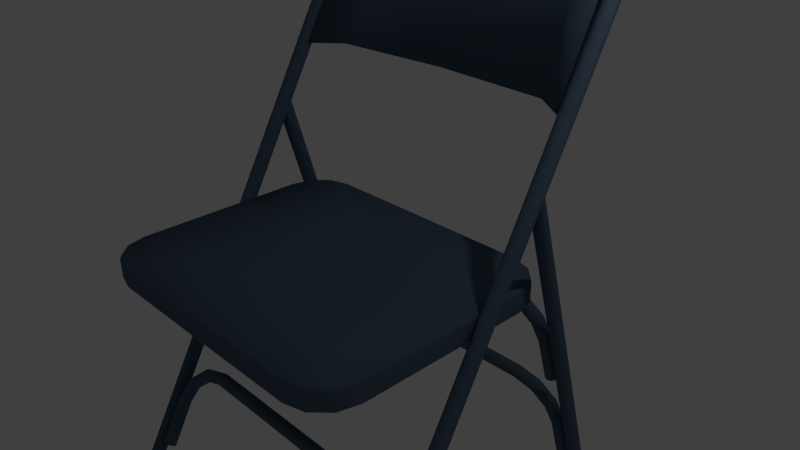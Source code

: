 # Source: Foldable_Chair.blend  (saved by Blender 2.72.0; exported with 4.5.12 LTS)
import bpy
from mathutils import Matrix  # noqa: F401  (used for matrix-valued properties, if any)

bpy.ops.wm.read_factory_settings(use_empty=True)
scene = bpy.context.scene
scene.name = 'Scene'

# ---- collections
col_collection_1 = bpy.data.collections.new('Collection 1'); scene.collection.children.link(col_collection_1)

# ---- materials (node trees are filled in below, after node groups)
mat_chair_mat = bpy.data.materials.new('chair_mat')
mat_chair_mat.alpha_threshold = 0.0
mat_chair_mat.use_transparent_shadow = False
mat_chair_mat.diffuse_color = (0.0815, 0.1274, 0.1845, 1.0)
mat_chair_mat.roughness = 0.5

# ---- material node trees

# ---- world
world_world = bpy.data.worlds.new('World'); scene.world = world_world
world_world.color = (0.05088, 0.05088, 0.05088)
world_world.use_sun_shadow = False
world_world.sun_shadow_jitter_overblur = 0.0
world_world.cycles.sampling_method = 'MANUAL'
world_world.cycles.sample_map_resolution = 256

# ---- cameras
cam_camera = bpy.data.cameras.new('Camera')
cam_camera.clip_end = 100.0
cam_camera.lens = 35.0
cam_camera.sensor_width = 32.0
cam_camera.sensor_height = 18.0
cam_camera.ortho_scale = 7.314
cam_camera.dof.focus_distance = 0.0
cam_camera.dof.aperture_fstop = 128.0

# ---- lights
light_lamp = bpy.data.lights.new('Lamp', 'POINT')
light_lamp.transmission_factor = 0.0
light_lamp.cutoff_distance = 30.0
light_lamp.energy = 100.0
light_lamp.shadow_buffer_clip_start = 1.001
light_lamp.shadow_soft_size = 0.1
light_lamp.shadow_maximum_resolution = 0.006
light_lamp.use_absolute_resolution = True
light_lamp.cycles.use_multiple_importance_sampling = False

# ---- meshes
me_cylinder = bpy.data.meshes.new('Cylinder')
me_cylinder.from_pydata([(2.254, -2.39, -3.632), (2.254, 1.787, 3.764), (2.304, -2.402, -3.625), (2.304, 1.772, 3.772), (2.341, -2.434, -3.608), (2.341, 1.737, 3.792), (2.354, -2.477, -3.583), (2.354, 1.691, 3.818), (2.341, -2.521, -3.559), (2.341, 1.65, 3.841), (2.304, -2.553, -3.541), (2.304, 1.621, 3.857), (2.254, -2.564, -3.534), (2.254, 1.612, 3.862), (2.204, -2.553, -3.541), (2.204, 1.627, 3.854), (2.167, -2.521, -3.559), (2.167, 1.66, 3.835), (2.154, -2.477, -3.583), (2.154, 1.704, 3.81), (2.167, -2.434, -3.608), (2.167, 1.747, 3.786), (2.204, -2.402, -3.625), (2.204, 1.778, 3.769), (2.165, 1.97, 4.044), (2.208, 1.967, 4.074), (2.24, 1.941, 4.11), (2.251, 1.898, 4.142), (2.24, 1.854, 4.159), (2.208, 1.816, 4.159), (2.165, 1.796, 4.142), (2.121, 1.798, 4.112), (2.09, 1.822, 4.077), (2.078, 1.863, 4.047), (2.09, 1.909, 4.028), (2.121, 1.949, 4.027), (1.92, 2.113, 4.244), (1.945, 2.12, 4.29), (1.963, 2.102, 4.336), (1.97, 2.063, 4.371), (1.963, 2.015, 4.385), (1.945, 1.969, 4.374), (1.92, 1.938, 4.342), (1.895, 1.931, 4.297), (1.877, 1.948, 4.25), (1.87, 1.987, 4.216), (1.877, 2.036, 4.202), (1.895, 2.082, 4.212), (1.586, 2.183, 4.308), (1.586, 2.196, 4.358), (1.586, 2.182, 4.408), (1.586, 2.145, 4.444), (1.586, 2.094, 4.456), (1.586, 2.045, 4.442), (1.586, 2.009, 4.405), (1.586, 1.996, 4.355), (1.586, 2.01, 4.305), (1.586, 2.047, 4.269), (1.586, 2.097, 4.256), (1.586, 2.147, 4.27), (2.154, 0.7662, 2.217), (2.154, 1.704, 3.81), (2.078, 1.863, 4.047), (1.87, 1.987, 4.216), (1.586, 2.047, 4.269), (1.703, 1.058, 2.235), (1.55, 1.868, 3.713), (2.314, -2.394, -3.649), (2.254, -2.38, -3.657), (2.358, -2.433, -3.627), (2.375, -2.485, -3.598), (2.358, -2.538, -3.568), (2.314, -2.577, -3.547), (2.254, -2.591, -3.539), (2.194, -2.577, -3.547), (2.15, -2.538, -3.568), (2.133, -2.485, -3.598), (2.15, -2.433, -3.627), (2.194, -2.394, -3.649), (2.314, -2.516, -3.867), (2.254, -2.502, -3.875), (2.358, -2.555, -3.845), (2.375, -2.607, -3.816), (2.358, -2.66, -3.786), (2.314, -2.698, -3.765), (2.254, -2.712, -3.757), (2.194, -2.698, -3.765), (2.15, -2.66, -3.786), (2.133, -2.607, -3.816), (2.15, -2.555, -3.845), (2.194, -2.516, -3.867), (2.06, -2.113, -3.109), (2.06, -1.786, -2.515), (2.105, -2.122, -3.103), (2.105, -1.797, -2.509), (2.139, -2.15, -3.088), (2.139, -1.825, -2.493), (2.151, -2.188, -3.066), (2.151, -1.865, -2.471), (2.139, -2.229, -3.044), (2.139, -1.905, -2.449), (2.105, -2.26, -3.026), (2.105, -1.934, -2.433), (2.06, -2.272, -3.02), (2.06, -1.945, -2.427), (2.014, -2.262, -3.025), (2.014, -1.934, -2.433), (1.981, -2.233, -3.041), (1.981, -1.905, -2.449), (1.968, -2.193, -3.064), (1.968, -1.865, -2.471), (1.981, -2.153, -3.086), (1.981, -1.826, -2.493), (2.014, -2.124, -3.102), (2.014, -1.797, -2.509), (1.978, -1.637, -2.249), (2.018, -1.636, -2.223), (2.047, -1.657, -2.193), (2.057, -1.694, -2.165), (2.047, -1.737, -2.148), (2.018, -1.774, -2.146), (1.978, -1.796, -2.16), (1.938, -1.796, -2.186), (1.909, -1.775, -2.217), (1.899, -1.738, -2.245), (1.909, -1.696, -2.262), (1.938, -1.659, -2.263), (1.755, -1.526, -2.055), (1.777, -1.517, -2.015), (1.794, -1.533, -1.973), (1.8, -1.568, -1.941), (1.794, -1.613, -1.928), (1.777, -1.656, -1.937), (1.755, -1.685, -1.966), (1.732, -1.694, -2.007), (1.715, -1.679, -2.048), (1.709, -1.644, -2.08), (1.715, -1.599, -2.093), (1.732, -1.556, -2.084), (1.449, -1.484, -1.985), (1.449, -1.472, -1.939), (1.449, -1.485, -1.894), (1.449, -1.519, -1.861), (1.449, -1.565, -1.849), (1.449, -1.61, -1.862), (1.449, -1.643, -1.896), (1.449, -1.655, -1.942), (1.449, -1.642, -1.987), (1.449, -1.608, -2.02), (1.449, -1.562, -2.032), (1.449, -1.517, -2.019), (2.254, 1.873, -3.481), (2.254, 0.4581, 1.473), (2.304, 1.86, -3.485), (2.304, 0.4418, 1.468), (2.341, 1.825, -3.495), (2.341, 0.4034, 1.457), (2.354, 1.777, -3.509), (2.354, 0.3522, 1.442), (2.341, 1.729, -3.523), (2.341, 0.3074, 1.429), (2.304, 1.694, -3.533), (2.304, 0.2755, 1.42), (2.254, 1.681, -3.537), (2.254, 0.2661, 1.417), (2.204, 1.694, -3.533), (2.204, 0.2818, 1.421), (2.167, 1.729, -3.523), (2.167, 0.3184, 1.432), (2.154, 1.777, -3.509), (2.154, 0.3669, 1.446), (2.167, 1.825, -3.495), (2.167, 0.4144, 1.46), (2.204, 1.86, -3.485), (2.204, 0.4481, 1.47), (2.314, 1.882, -3.496), (2.254, 1.897, -3.492), (2.358, 1.839, -3.508), (2.375, 1.781, -3.525), (2.358, 1.724, -3.542), (2.314, 1.681, -3.554), (2.254, 1.666, -3.559), (2.194, 1.681, -3.554), (2.15, 1.724, -3.542), (2.133, 1.781, -3.525), (2.15, 1.839, -3.508), (2.194, 1.882, -3.496), (2.314, 1.951, -3.736), (2.254, 1.967, -3.731), (2.358, 1.909, -3.748), (2.375, 1.851, -3.765), (2.358, 1.793, -3.782), (2.314, 1.751, -3.794), (2.254, 1.735, -3.799), (2.194, 1.751, -3.794), (2.15, 1.793, -3.782), (2.133, 1.851, -3.765), (2.15, 1.909, -3.748), (2.194, 1.951, -3.736), (2.06, 1.695, -2.917), (2.06, 1.501, -2.267), (2.105, 1.684, -2.92), (2.105, 1.49, -2.271), (2.139, 1.654, -2.928), (2.139, 1.458, -2.28), (2.151, 1.611, -2.941), (2.151, 1.414, -2.293), (2.139, 1.566, -2.954), (2.139, 1.37, -2.305), (2.105, 1.533, -2.964), (2.105, 1.338, -2.315), (2.06, 1.52, -2.967), (2.06, 1.327, -2.318), (2.014, 1.531, -2.964), (2.014, 1.338, -2.315), (1.981, 1.562, -2.955), (1.981, 1.37, -2.305), (1.968, 1.606, -2.942), (1.968, 1.414, -2.293), (1.981, 1.65, -2.93), (1.981, 1.458, -2.28), (2.014, 1.682, -2.92), (2.014, 1.489, -2.271), (1.978, 1.416, -1.974), (2.018, 1.399, -1.956), (2.047, 1.362, -1.949), (2.057, 1.316, -1.956), (2.047, 1.274, -1.975), (2.018, 1.247, -2.0), (1.978, 1.242, -2.025), (1.938, 1.26, -2.044), (1.909, 1.297, -2.05), (1.899, 1.342, -2.043), (1.909, 1.384, -2.025), (1.938, 1.411, -2.0), (1.755, 1.356, -1.759), (1.777, 1.333, -1.725), (1.794, 1.293, -1.706), (1.8, 1.245, -1.709), (1.794, 1.205, -1.732), (1.777, 1.181, -1.769), (1.755, 1.181, -1.81), (1.732, 1.204, -1.845), (1.715, 1.244, -1.863), (1.709, 1.29, -1.861), (1.715, 1.331, -1.838), (1.732, 1.355, -1.801), (1.449, 1.336, -1.68), (1.449, 1.311, -1.64), (1.449, 1.27, -1.617), (1.449, 1.222, -1.618), (1.449, 1.182, -1.642), (1.449, 1.159, -1.684), (1.449, 1.16, -1.731), (1.449, 1.185, -1.771), (1.449, 1.226, -1.794), (1.449, 1.273, -1.793), (1.449, 1.314, -1.769), (1.449, 1.337, -1.727), (2.06, 1.275, -1.41), (2.06, 1.081, -0.7607), (2.105, 1.264, -1.413), (2.105, 1.07, -0.7641), (2.139, 1.234, -1.422), (2.139, 1.038, -0.7734), (2.151, 1.192, -1.434), (2.151, 0.9946, -0.786), (2.139, 1.146, -1.447), (2.139, 0.9507, -0.7988), (2.105, 1.113, -1.457), (2.105, 0.9186, -0.8081), (2.06, 1.1, -1.461), (2.06, 0.9068, -0.8115), (2.014, 1.111, -1.458), (2.014, 0.9186, -0.8081), (1.981, 1.142, -1.448), (1.981, 0.9505, -0.7988), (1.968, 1.186, -1.436), (1.968, 0.9941, -0.7861), (1.981, 1.23, -1.423), (1.981, 1.038, -0.7735), (2.014, 1.262, -1.414), (2.014, 1.07, -0.7642), (1.978, 0.9967, -0.4676), (2.018, 0.9788, -0.449), (2.047, 0.9423, -0.4422), (2.057, 0.8958, -0.4493), (2.047, 0.8539, -0.4679), (2.018, 0.8269, -0.4932), (1.978, 0.8218, -0.5185), (1.938, 0.84, -0.537), (1.909, 0.8769, -0.5437), (1.899, 0.9222, -0.5369), (1.909, 0.964, -0.5183), (1.938, 0.9912, -0.493), (1.755, 0.936, -0.2526), (1.777, 0.9133, -0.218), (1.794, 0.873, -0.1996), (1.8, 0.8256, -0.2023), (1.794, 0.7849, -0.2252), (1.777, 0.7612, -0.2623), (1.755, 0.7608, -0.3036), (1.732, 0.7838, -0.3381), (1.715, 0.8238, -0.3566), (1.709, 0.8707, -0.354), (1.715, 0.9113, -0.3312), (1.732, 0.9352, -0.2941), (1.449, 0.9159, -0.1733), (1.449, 0.8913, -0.1329), (1.449, 0.8498, -0.1101), (1.449, 0.8025, -0.1111), (1.449, 0.7621, -0.1356), (1.449, 0.7394, -0.1771), (1.449, 0.7404, -0.2244), (1.449, 0.7649, -0.2648), (1.449, 0.8063, -0.2876), (1.449, 0.8535, -0.2866), (1.449, 0.894, -0.2621), (1.449, 0.9168, -0.2206), (2.141, -2.055, -0.07306), (2.141, 0.3431, -0.07306), (2.065, 0.6276, -0.07306), (1.857, 0.8361, -0.07306), (1.573, 0.913, -0.07306), (2.132, 0.3327, 0.2128), (2.132, -2.045, 0.2128), (2.065, -2.339, -0.07306), (1.857, -2.548, -0.07306), (1.573, -2.625, -0.07306), (2.057, 0.6148, 0.2128), (1.851, 0.8215, 0.2128), (1.569, 0.8977, 0.2128), (2.057, -2.327, 0.2128), (1.851, -2.533, 0.2128), (1.569, -2.61, 0.2128), (1.198, 0.2337, 0.1057), (1.198, -1.679, 0.1057), (1.573, -2.625, 0.1768), (1.857, -2.548, 0.1768), (2.065, -2.339, 0.1768), (2.141, -2.055, 0.1768), (1.573, 0.913, 0.1768), (1.857, 0.8361, 0.1768), (2.065, 0.6276, 0.1768), (2.141, 0.3431, 0.1768), (2.155, 0.7817, 2.207), (2.155, 1.72, 3.8), (2.079, 1.879, 4.036), (1.871, 2.002, 4.205), (1.587, 2.063, 4.259), (1.704, 1.074, 2.225), (1.551, 1.884, 3.703), (-2.254, -2.39, -3.632), (-2.254, 1.787, 3.764), (-2.304, -2.402, -3.625), (-2.304, 1.772, 3.772), (-2.341, -2.434, -3.608), (-2.341, 1.737, 3.792), (-2.354, -2.477, -3.583), (-2.354, 1.691, 3.818), (-2.341, -2.521, -3.559), (-2.341, 1.65, 3.841), (-2.304, -2.553, -3.541), (-2.304, 1.621, 3.857), (-2.254, -2.564, -3.534), (-2.254, 1.612, 3.862), (-2.204, -2.553, -3.541), (-2.204, 1.627, 3.854), (-2.167, -2.521, -3.559), (-2.167, 1.66, 3.835), (-2.154, -2.477, -3.583), (-2.154, 1.704, 3.81), (-2.167, -2.434, -3.608), (-2.167, 1.747, 3.786), (-2.204, -2.402, -3.625), (-2.204, 1.778, 3.769), (-2.165, 1.97, 4.044), (-2.208, 1.967, 4.074), (-2.24, 1.941, 4.11), (-2.251, 1.898, 4.142), (-2.24, 1.854, 4.159), (-2.208, 1.816, 4.159), (-2.165, 1.796, 4.142), (-2.121, 1.798, 4.112), (-2.09, 1.822, 4.077), (-2.078, 1.863, 4.047), (-2.09, 1.909, 4.028), (-2.121, 1.949, 4.027), (-1.92, 2.113, 4.244), (-1.945, 2.12, 4.29), (-1.963, 2.102, 4.336), (-1.97, 2.063, 4.371), (-1.963, 2.015, 4.385), (-1.945, 1.969, 4.374), (-1.92, 1.938, 4.342), (-1.895, 1.931, 4.297), (-1.877, 1.948, 4.25), (-1.87, 1.987, 4.216), (-1.877, 2.036, 4.202), (-1.895, 2.082, 4.212), (-1.586, 2.183, 4.308), (-1.586, 2.196, 4.358), (-1.586, 2.182, 4.408), (-1.586, 2.145, 4.444), (-1.586, 2.094, 4.456), (-1.586, 2.045, 4.442), (-1.586, 2.009, 4.405), (-1.586, 1.996, 4.355), (-1.586, 2.01, 4.305), (-1.586, 2.047, 4.269), (-1.586, 2.097, 4.256), (-1.586, 2.147, 4.27), (-2.154, 0.7662, 2.217), (-2.154, 1.704, 3.81), (-2.078, 1.863, 4.047), (-1.87, 1.987, 4.216), (-1.586, 2.047, 4.269), (0.0, 2.126, 4.225), (-1.703, 1.058, 2.235), (-1.55, 1.868, 3.713), (-2.314, -2.394, -3.649), (-2.254, -2.38, -3.657), (0.0, 1.152, 2.237), (0.0, 1.944, 3.824), (-2.358, -2.433, -3.627), (-2.375, -2.485, -3.598), (-2.358, -2.538, -3.568), (-2.314, -2.577, -3.547), (-2.254, -2.591, -3.539), (-2.194, -2.577, -3.547), (-2.15, -2.538, -3.568), (-2.133, -2.485, -3.598), (-2.15, -2.433, -3.627), (-2.194, -2.394, -3.649), (-2.314, -2.516, -3.867), (-2.254, -2.502, -3.875), (-2.358, -2.555, -3.845), (-2.375, -2.607, -3.816), (-2.358, -2.66, -3.786), (-2.314, -2.698, -3.765), (-2.254, -2.712, -3.757), (-2.194, -2.698, -3.765), (-2.15, -2.66, -3.786), (-2.133, -2.607, -3.816), (-2.15, -2.555, -3.845), (-2.194, -2.516, -3.867), (-2.06, -2.113, -3.109), (-2.06, -1.786, -2.515), (-2.105, -2.122, -3.103), (-2.105, -1.797, -2.509), (-2.139, -2.15, -3.088), (-2.139, -1.825, -2.493), (-2.151, -2.188, -3.066), (-2.151, -1.865, -2.471), (-2.139, -2.229, -3.044), (-2.139, -1.905, -2.449), (-2.105, -2.26, -3.026), (-2.105, -1.934, -2.433), (-2.06, -2.272, -3.02), (-2.06, -1.945, -2.427), (-2.014, -2.262, -3.025), (-2.014, -1.934, -2.433), (-1.981, -2.233, -3.041), (-1.981, -1.905, -2.449), (-1.968, -2.193, -3.064), (-1.968, -1.865, -2.471), (-1.981, -2.153, -3.086), (-1.981, -1.826, -2.493), (-2.014, -2.124, -3.102), (-2.014, -1.797, -2.509), (-1.978, -1.637, -2.249), (-2.018, -1.636, -2.223), (-2.047, -1.657, -2.193), (-2.057, -1.694, -2.165), (-2.047, -1.737, -2.148), (-2.018, -1.774, -2.146), (-1.978, -1.796, -2.16), (-1.938, -1.796, -2.186), (-1.909, -1.775, -2.217), (-1.899, -1.738, -2.245), (-1.909, -1.696, -2.262), (-1.938, -1.659, -2.263), (-1.755, -1.526, -2.055), (-1.777, -1.517, -2.015), (-1.794, -1.533, -1.973), (-1.8, -1.568, -1.941), (-1.794, -1.613, -1.928), (-1.777, -1.656, -1.937), (-1.755, -1.685, -1.966), (-1.732, -1.694, -2.007), (-1.715, -1.679, -2.048), (-1.709, -1.644, -2.08), (-1.715, -1.599, -2.093), (-1.732, -1.556, -2.084), (-1.449, -1.484, -1.985), (-1.449, -1.472, -1.939), (-1.449, -1.485, -1.894), (-1.449, -1.519, -1.861), (-1.449, -1.565, -1.849), (-1.449, -1.61, -1.862), (-1.449, -1.643, -1.896), (-1.449, -1.655, -1.942), (-1.449, -1.642, -1.987), (-1.449, -1.608, -2.02), (-1.449, -1.562, -2.032), (-1.449, -1.517, -2.019), (-2.254, 1.873, -3.481), (-2.254, 0.4581, 1.473), (-2.304, 1.86, -3.485), (-2.304, 0.4418, 1.468), (-2.341, 1.825, -3.495), (-2.341, 0.4034, 1.457), (-2.354, 1.777, -3.509), (-2.354, 0.3522, 1.442), (-2.341, 1.729, -3.523), (-2.341, 0.3074, 1.429), (-2.304, 1.694, -3.533), (-2.304, 0.2755, 1.42), (-2.254, 1.681, -3.537), (-2.254, 0.2661, 1.417), (-2.204, 1.694, -3.533), (-2.204, 0.2818, 1.421), (-2.167, 1.729, -3.523), (-2.167, 0.3184, 1.432), (-2.154, 1.777, -3.509), (-2.154, 0.3669, 1.446), (-2.167, 1.825, -3.495), (-2.167, 0.4144, 1.46), (-2.204, 1.86, -3.485), (-2.204, 0.4481, 1.47), (-2.314, 1.882, -3.496), (-2.254, 1.897, -3.492), (-2.358, 1.839, -3.508), (-2.375, 1.781, -3.525), (-2.358, 1.724, -3.542), (-2.314, 1.681, -3.554), (-2.254, 1.666, -3.559), (-2.194, 1.681, -3.554), (-2.15, 1.724, -3.542), (-2.133, 1.781, -3.525), (-2.15, 1.839, -3.508), (-2.194, 1.882, -3.496), (-2.314, 1.951, -3.736), (-2.254, 1.967, -3.731), (-2.358, 1.909, -3.748), (-2.375, 1.851, -3.765), (-2.358, 1.793, -3.782), (-2.314, 1.751, -3.794), (-2.254, 1.735, -3.799), (-2.194, 1.751, -3.794), (-2.15, 1.793, -3.782), (-2.133, 1.851, -3.765), (-2.15, 1.909, -3.748), (-2.194, 1.951, -3.736), (-2.06, 1.695, -2.917), (-2.06, 1.501, -2.267), (-2.105, 1.684, -2.92), (-2.105, 1.49, -2.271), (-2.139, 1.654, -2.928), (-2.139, 1.458, -2.28), (-2.151, 1.611, -2.941), (-2.151, 1.414, -2.293), (-2.139, 1.566, -2.954), (-2.139, 1.37, -2.305), (-2.105, 1.533, -2.964), (-2.105, 1.338, -2.315), (-2.06, 1.52, -2.967), (-2.06, 1.327, -2.318), (-2.014, 1.531, -2.964), (-2.014, 1.338, -2.315), (-1.981, 1.562, -2.955), (-1.981, 1.37, -2.305), (-1.968, 1.606, -2.942), (-1.968, 1.414, -2.293), (-1.981, 1.65, -2.93), (-1.981, 1.458, -2.28), (-2.014, 1.682, -2.92), (-2.014, 1.489, -2.271), (-1.978, 1.416, -1.974), (-2.018, 1.399, -1.956), (-2.047, 1.362, -1.949), (-2.057, 1.316, -1.956), (-2.047, 1.274, -1.975), (-2.018, 1.247, -2.0), (-1.978, 1.242, -2.025), (-1.938, 1.26, -2.044), (-1.909, 1.297, -2.05), (-1.899, 1.342, -2.043), (-1.909, 1.384, -2.025), (-1.938, 1.411, -2.0), (-1.755, 1.356, -1.759), (-1.777, 1.333, -1.725), (-1.794, 1.293, -1.706), (-1.8, 1.245, -1.709), (-1.794, 1.205, -1.732), (-1.777, 1.181, -1.769), (-1.755, 1.181, -1.81), (-1.732, 1.204, -1.845), (-1.715, 1.244, -1.863), (-1.709, 1.29, -1.861), (-1.715, 1.331, -1.838), (-1.732, 1.355, -1.801), (-1.449, 1.336, -1.68), (-1.449, 1.311, -1.64), (-1.449, 1.27, -1.617), (-1.449, 1.222, -1.618), (-1.449, 1.182, -1.642), (-1.449, 1.159, -1.684), (-1.449, 1.16, -1.731), (-1.449, 1.185, -1.771), (-1.449, 1.226, -1.794), (-1.449, 1.273, -1.793), (-1.449, 1.314, -1.769), (-1.449, 1.337, -1.727), (-2.06, 1.275, -1.41), (-2.06, 1.081, -0.7607), (-2.105, 1.264, -1.413), (-2.105, 1.07, -0.7641), (-2.139, 1.234, -1.422), (-2.139, 1.038, -0.7734), (-2.151, 1.192, -1.434), (-2.151, 0.9946, -0.786), (-2.139, 1.146, -1.447), (-2.139, 0.9507, -0.7988), (-2.105, 1.113, -1.457), (-2.105, 0.9186, -0.8081), (-2.06, 1.1, -1.461), (-2.06, 0.9068, -0.8115), (-2.014, 1.111, -1.458), (-2.014, 0.9186, -0.8081), (-1.981, 1.142, -1.448), (-1.981, 0.9505, -0.7988), (-1.968, 1.186, -1.436), (-1.968, 0.9941, -0.7861), (-1.981, 1.23, -1.423), (-1.981, 1.038, -0.7735), (-2.014, 1.262, -1.414), (-2.014, 1.07, -0.7642), (-1.978, 0.9967, -0.4676), (-2.018, 0.9788, -0.449), (-2.047, 0.9423, -0.4422), (-2.057, 0.8958, -0.4493), (-2.047, 0.8539, -0.4679), (-2.018, 0.8269, -0.4932), (-1.978, 0.8218, -0.5185), (-1.938, 0.84, -0.537), (-1.909, 0.8769, -0.5437), (-1.899, 0.9222, -0.5369), (-1.909, 0.964, -0.5183), (-1.938, 0.9912, -0.493), (-1.755, 0.936, -0.2526), (-1.777, 0.9133, -0.218), (-1.794, 0.873, -0.1996), (-1.8, 0.8256, -0.2023), (-1.794, 0.7849, -0.2252), (-1.777, 0.7612, -0.2623), (-1.755, 0.7608, -0.3036), (-1.732, 0.7838, -0.3381), (-1.715, 0.8238, -0.3566), (-1.709, 0.8707, -0.354), (-1.715, 0.9113, -0.3312), (-1.732, 0.9352, -0.2941), (-1.449, 0.9159, -0.1733), (-1.449, 0.8913, -0.1329), (-1.449, 0.8498, -0.1101), (-1.449, 0.8025, -0.1111), (-1.449, 0.7621, -0.1356), (-1.449, 0.7394, -0.1771), (-1.449, 0.7404, -0.2244), (-1.449, 0.7649, -0.2648), (-1.449, 0.8063, -0.2876), (-1.449, 0.8535, -0.2866), (-1.449, 0.894, -0.2621), (-1.449, 0.9168, -0.2206), (-2.141, -2.055, -0.07306), (-2.141, 0.3431, -0.07306), (-2.065, 0.6276, -0.07306), (-1.857, 0.8361, -0.07306), (-1.573, 0.913, -0.07306), (0.0, 0.9157, -0.07306), (-2.132, 0.3327, 0.2128), (-2.132, -2.045, 0.2128), (-2.065, -2.339, -0.07306), (-1.857, -2.548, -0.07306), (-1.573, -2.625, -0.07306), (0.0, -2.628, -0.07306), (-2.057, 0.6148, 0.2128), (-1.851, 0.8215, 0.2128), (-1.569, 0.8977, 0.2128), (0.0, 0.9004, 0.2128), (-2.057, -2.327, 0.2128), (-1.851, -2.533, 0.2128), (-1.569, -2.61, 0.2128), (0.0, -2.612, 0.2128), (-1.198, 0.2337, 0.1057), (-1.198, -1.679, 0.1057), (0.0, 0.1273, 0.08621), (0.0, -1.573, 0.08621), (0.0, -2.628, 0.1768), (-1.573, -2.625, 0.1768), (-1.857, -2.548, 0.1768), (-2.065, -2.339, 0.1768), (-2.141, -2.055, 0.1768), (0.0, 0.9157, 0.1768), (-1.573, 0.913, 0.1768), (-1.857, 0.8361, 0.1768), (-2.065, 0.6276, 0.1768), (-2.141, 0.3431, 0.1768), (-2.155, 0.7817, 2.207), (-2.155, 1.72, 3.8), (-2.079, 1.879, 4.036), (-1.871, 2.002, 4.205), (-1.587, 2.063, 4.259), (0.0, 2.142, 4.214), (-1.704, 1.074, 2.225), (-1.551, 1.884, 3.703), (0.0, 1.167, 2.227), (0.0, 1.959, 3.813)], [], [(0, 1, 3, 2), (2, 3, 5, 4), (4, 5, 7, 6), (6, 7, 9, 8), (8, 9, 11, 10), (10, 11, 13, 12), (12, 13, 15, 14), (14, 15, 17, 16), (16, 17, 19, 18), (18, 19, 21, 20), (22, 23, 1, 0), (20, 21, 23, 22), (1, 23, 35, 24), (23, 21, 34, 35), (21, 19, 33, 34), (19, 17, 32, 33), (17, 15, 31, 32), (15, 13, 30, 31), (13, 11, 29, 30), (11, 9, 28, 29), (9, 7, 27, 28), (7, 5, 26, 27), (5, 3, 25, 26), (3, 1, 24, 25), (24, 35, 47, 36), (35, 34, 46, 47), (34, 33, 45, 46), (33, 32, 44, 45), (32, 31, 43, 44), (31, 30, 42, 43), (30, 29, 41, 42), (29, 28, 40, 41), (28, 27, 39, 40), (27, 26, 38, 39), (26, 25, 37, 38), (25, 24, 36, 37), (36, 47, 59, 48), (47, 46, 58, 59), (46, 45, 57, 58), (45, 44, 56, 57), (44, 43, 55, 56), (43, 42, 54, 55), (42, 41, 53, 54), (41, 40, 52, 53), (40, 39, 51, 52), (39, 38, 50, 51), (38, 37, 49, 50), (37, 36, 48, 49), (495, 140, 139, 494), (400, 48, 59, 411), (411, 59, 58, 410), (410, 58, 57, 409), (409, 57, 56, 408), (408, 56, 55, 407), (407, 55, 54, 406), (406, 54, 53, 405), (405, 53, 52, 404), (404, 52, 51, 403), (403, 51, 50, 402), (402, 50, 49, 401), (18, 20, 77, 76), (20, 22, 78, 77), (22, 0, 68, 78), (422, 65, 66, 423), (60, 61, 66, 65), (417, 423, 66, 64), (64, 66, 63), (63, 66, 62), (62, 66, 61), (16, 18, 76, 75), (14, 16, 75, 74), (12, 14, 74, 73), (10, 12, 73, 72), (8, 10, 72, 71), (6, 8, 71, 70), (4, 6, 70, 69), (2, 4, 69, 67), (0, 2, 67, 68), (78, 68, 80, 90), (77, 78, 90, 89), (76, 77, 89, 88), (75, 76, 88, 87), (74, 75, 87, 86), (73, 74, 86, 85), (72, 73, 85, 84), (68, 67, 79, 80), (67, 69, 81, 79), (69, 70, 82, 81), (70, 71, 83, 82), (71, 72, 84, 83), (91, 92, 94, 93), (93, 94, 96, 95), (95, 96, 98, 97), (97, 98, 100, 99), (99, 100, 102, 101), (101, 102, 104, 103), (103, 104, 106, 105), (105, 106, 108, 107), (107, 108, 110, 109), (109, 110, 112, 111), (113, 114, 92, 91), (111, 112, 114, 113), (92, 114, 126, 115), (114, 112, 125, 126), (112, 110, 124, 125), (110, 108, 123, 124), (108, 106, 122, 123), (106, 104, 121, 122), (104, 102, 120, 121), (102, 100, 119, 120), (100, 98, 118, 119), (98, 96, 117, 118), (96, 94, 116, 117), (94, 92, 115, 116), (115, 126, 138, 127), (126, 125, 137, 138), (125, 124, 136, 137), (124, 123, 135, 136), (123, 122, 134, 135), (122, 121, 133, 134), (121, 120, 132, 133), (120, 119, 131, 132), (119, 118, 130, 131), (118, 117, 129, 130), (117, 116, 128, 129), (116, 115, 127, 128), (127, 138, 150, 139), (138, 137, 149, 150), (137, 136, 148, 149), (136, 135, 147, 148), (135, 134, 146, 147), (134, 133, 145, 146), (133, 132, 144, 145), (132, 131, 143, 144), (131, 130, 142, 143), (130, 129, 141, 142), (129, 128, 140, 141), (128, 127, 139, 140), (603, 248, 247, 602), (494, 139, 150, 505), (505, 150, 149, 504), (504, 149, 148, 503), (503, 148, 147, 502), (502, 147, 146, 501), (501, 146, 145, 500), (500, 145, 144, 499), (499, 144, 143, 498), (498, 143, 142, 497), (497, 142, 141, 496), (496, 141, 140, 495), (151, 152, 154, 153), (153, 154, 156, 155), (155, 156, 158, 157), (157, 158, 160, 159), (159, 160, 162, 161), (161, 162, 164, 163), (163, 164, 166, 165), (165, 166, 168, 167), (167, 168, 170, 169), (169, 170, 172, 171), (173, 174, 152, 151), (171, 172, 174, 173), (169, 171, 185, 184), (171, 173, 186, 185), (173, 151, 176, 186), (167, 169, 184, 183), (165, 167, 183, 182), (163, 165, 182, 181), (161, 163, 181, 180), (159, 161, 180, 179), (157, 159, 179, 178), (155, 157, 178, 177), (153, 155, 177, 175), (151, 153, 175, 176), (186, 176, 188, 198), (185, 186, 198, 197), (184, 185, 197, 196), (183, 184, 196, 195), (182, 183, 195, 194), (181, 182, 194, 193), (180, 181, 193, 192), (176, 175, 187, 188), (175, 177, 189, 187), (177, 178, 190, 189), (178, 179, 191, 190), (179, 180, 192, 191), (199, 200, 202, 201), (201, 202, 204, 203), (203, 204, 206, 205), (205, 206, 208, 207), (207, 208, 210, 209), (209, 210, 212, 211), (211, 212, 214, 213), (213, 214, 216, 215), (215, 216, 218, 217), (217, 218, 220, 219), (221, 222, 200, 199), (219, 220, 222, 221), (200, 222, 234, 223), (222, 220, 233, 234), (220, 218, 232, 233), (218, 216, 231, 232), (216, 214, 230, 231), (214, 212, 229, 230), (212, 210, 228, 229), (210, 208, 227, 228), (208, 206, 226, 227), (206, 204, 225, 226), (204, 202, 224, 225), (202, 200, 223, 224), (223, 234, 246, 235), (234, 233, 245, 246), (233, 232, 244, 245), (232, 231, 243, 244), (231, 230, 242, 243), (230, 229, 241, 242), (229, 228, 240, 241), (228, 227, 239, 240), (227, 226, 238, 239), (226, 225, 237, 238), (225, 224, 236, 237), (224, 223, 235, 236), (235, 246, 258, 247), (246, 245, 257, 258), (245, 244, 256, 257), (244, 243, 255, 256), (243, 242, 254, 255), (242, 241, 253, 254), (241, 240, 252, 253), (240, 239, 251, 252), (239, 238, 250, 251), (238, 237, 249, 250), (237, 236, 248, 249), (236, 235, 247, 248), (663, 308, 307, 662), (602, 247, 258, 613), (613, 258, 257, 612), (612, 257, 256, 611), (611, 256, 255, 610), (610, 255, 254, 609), (609, 254, 253, 608), (608, 253, 252, 607), (607, 252, 251, 606), (606, 251, 250, 605), (605, 250, 249, 604), (604, 249, 248, 603), (259, 260, 262, 261), (261, 262, 264, 263), (263, 264, 266, 265), (265, 266, 268, 267), (267, 268, 270, 269), (269, 270, 272, 271), (271, 272, 274, 273), (273, 274, 276, 275), (275, 276, 278, 277), (277, 278, 280, 279), (281, 282, 260, 259), (279, 280, 282, 281), (260, 282, 294, 283), (282, 280, 293, 294), (280, 278, 292, 293), (278, 276, 291, 292), (276, 274, 290, 291), (274, 272, 289, 290), (272, 270, 288, 289), (270, 268, 287, 288), (268, 266, 286, 287), (266, 264, 285, 286), (264, 262, 284, 285), (262, 260, 283, 284), (283, 294, 306, 295), (294, 293, 305, 306), (293, 292, 304, 305), (292, 291, 303, 304), (291, 290, 302, 303), (290, 289, 301, 302), (289, 288, 300, 301), (288, 287, 299, 300), (287, 286, 298, 299), (286, 285, 297, 298), (285, 284, 296, 297), (284, 283, 295, 296), (295, 306, 318, 307), (306, 305, 317, 318), (305, 304, 316, 317), (304, 303, 315, 316), (303, 302, 314, 315), (302, 301, 313, 314), (301, 300, 312, 313), (300, 299, 311, 312), (299, 298, 310, 311), (298, 297, 309, 310), (297, 296, 308, 309), (296, 295, 307, 308), (662, 307, 318, 673), (673, 318, 317, 672), (672, 317, 316, 671), (671, 316, 315, 670), (670, 315, 314, 669), (669, 314, 313, 668), (668, 313, 312, 667), (667, 312, 311, 666), (666, 311, 310, 665), (665, 310, 309, 664), (664, 309, 308, 663), (698, 337, 334, 693), (337, 338, 333, 334), (338, 339, 332, 333), (339, 340, 325, 332), (703, 689, 331, 341), (341, 331, 330, 342), (342, 330, 329, 343), (343, 329, 324, 344), (340, 344, 324, 325), (335, 696, 697, 336), (332, 325, 336), (333, 332, 336), (334, 333, 336), (325, 324, 335, 336), (693, 334, 336, 697), (689, 696, 335, 331), (331, 335, 330), (330, 335, 329), (329, 335, 324), (685, 328, 337, 698), (328, 327, 338, 337), (327, 326, 339, 338), (326, 319, 340, 339), (679, 703, 341, 323), (323, 341, 342, 322), (322, 342, 343, 321), (321, 343, 344, 320), (319, 320, 344, 340), (716, 717, 351, 350), (345, 350, 351, 346), (713, 349, 351, 717), (349, 348, 351), (348, 347, 351), (347, 346, 351), (65, 350, 345, 60), (422, 716, 350, 65), (64, 349, 713, 417), (63, 348, 349, 64), (62, 347, 348, 63), (61, 346, 347, 62), (60, 345, 346, 61), (352, 354, 355, 353), (354, 356, 357, 355), (356, 358, 359, 357), (358, 360, 361, 359), (360, 362, 363, 361), (362, 364, 365, 363), (364, 366, 367, 365), (366, 368, 369, 367), (368, 370, 371, 369), (370, 372, 373, 371), (374, 352, 353, 375), (372, 374, 375, 373), (353, 376, 387, 375), (375, 387, 386, 373), (373, 386, 385, 371), (371, 385, 384, 369), (369, 384, 383, 367), (367, 383, 382, 365), (365, 382, 381, 363), (363, 381, 380, 361), (361, 380, 379, 359), (359, 379, 378, 357), (357, 378, 377, 355), (355, 377, 376, 353), (376, 388, 399, 387), (387, 399, 398, 386), (386, 398, 397, 385), (385, 397, 396, 384), (384, 396, 395, 383), (383, 395, 394, 382), (382, 394, 393, 381), (381, 393, 392, 380), (380, 392, 391, 379), (379, 391, 390, 378), (378, 390, 389, 377), (377, 389, 388, 376), (388, 400, 411, 399), (399, 411, 410, 398), (398, 410, 409, 397), (397, 409, 408, 396), (396, 408, 407, 395), (395, 407, 406, 394), (394, 406, 405, 393), (393, 405, 404, 392), (392, 404, 403, 391), (391, 403, 402, 390), (390, 402, 401, 389), (389, 401, 400, 388), (370, 431, 432, 372), (372, 432, 433, 374), (374, 433, 421, 352), (422, 423, 419, 418), (412, 418, 419, 413), (417, 416, 419, 423), (416, 415, 419), (415, 414, 419), (414, 413, 419), (368, 430, 431, 370), (366, 429, 430, 368), (364, 428, 429, 366), (362, 427, 428, 364), (360, 426, 427, 362), (358, 425, 426, 360), (356, 424, 425, 358), (354, 420, 424, 356), (352, 421, 420, 354), (433, 445, 435, 421), (432, 444, 445, 433), (431, 443, 444, 432), (430, 442, 443, 431), (429, 441, 442, 430), (428, 440, 441, 429), (427, 439, 440, 428), (421, 435, 434, 420), (420, 434, 436, 424), (424, 436, 437, 425), (425, 437, 438, 426), (426, 438, 439, 427), (446, 448, 449, 447), (448, 450, 451, 449), (450, 452, 453, 451), (452, 454, 455, 453), (454, 456, 457, 455), (456, 458, 459, 457), (458, 460, 461, 459), (460, 462, 463, 461), (462, 464, 465, 463), (464, 466, 467, 465), (468, 446, 447, 469), (466, 468, 469, 467), (447, 470, 481, 469), (469, 481, 480, 467), (467, 480, 479, 465), (465, 479, 478, 463), (463, 478, 477, 461), (461, 477, 476, 459), (459, 476, 475, 457), (457, 475, 474, 455), (455, 474, 473, 453), (453, 473, 472, 451), (451, 472, 471, 449), (449, 471, 470, 447), (470, 482, 493, 481), (481, 493, 492, 480), (480, 492, 491, 479), (479, 491, 490, 478), (478, 490, 489, 477), (477, 489, 488, 476), (476, 488, 487, 475), (475, 487, 486, 474), (474, 486, 485, 473), (473, 485, 484, 472), (472, 484, 483, 471), (471, 483, 482, 470), (482, 494, 505, 493), (493, 505, 504, 492), (492, 504, 503, 491), (491, 503, 502, 490), (490, 502, 501, 489), (489, 501, 500, 488), (488, 500, 499, 487), (487, 499, 498, 486), (486, 498, 497, 485), (485, 497, 496, 484), (484, 496, 495, 483), (483, 495, 494, 482), (506, 508, 509, 507), (508, 510, 511, 509), (510, 512, 513, 511), (512, 514, 515, 513), (514, 516, 517, 515), (516, 518, 519, 517), (518, 520, 521, 519), (520, 522, 523, 521), (522, 524, 525, 523), (524, 526, 527, 525), (528, 506, 507, 529), (526, 528, 529, 527), (524, 539, 540, 526), (526, 540, 541, 528), (528, 541, 531, 506), (522, 538, 539, 524), (520, 537, 538, 522), (518, 536, 537, 520), (516, 535, 536, 518), (514, 534, 535, 516), (512, 533, 534, 514), (510, 532, 533, 512), (508, 530, 532, 510), (506, 531, 530, 508), (541, 553, 543, 531), (540, 552, 553, 541), (539, 551, 552, 540), (538, 550, 551, 539), (537, 549, 550, 538), (536, 548, 549, 537), (535, 547, 548, 536), (531, 543, 542, 530), (530, 542, 544, 532), (532, 544, 545, 533), (533, 545, 546, 534), (534, 546, 547, 535), (554, 556, 557, 555), (556, 558, 559, 557), (558, 560, 561, 559), (560, 562, 563, 561), (562, 564, 565, 563), (564, 566, 567, 565), (566, 568, 569, 567), (568, 570, 571, 569), (570, 572, 573, 571), (572, 574, 575, 573), (576, 554, 555, 577), (574, 576, 577, 575), (555, 578, 589, 577), (577, 589, 588, 575), (575, 588, 587, 573), (573, 587, 586, 571), (571, 586, 585, 569), (569, 585, 584, 567), (567, 584, 583, 565), (565, 583, 582, 563), (563, 582, 581, 561), (561, 581, 580, 559), (559, 580, 579, 557), (557, 579, 578, 555), (578, 590, 601, 589), (589, 601, 600, 588), (588, 600, 599, 587), (587, 599, 598, 586), (586, 598, 597, 585), (585, 597, 596, 584), (584, 596, 595, 583), (583, 595, 594, 582), (582, 594, 593, 581), (581, 593, 592, 580), (580, 592, 591, 579), (579, 591, 590, 578), (590, 602, 613, 601), (601, 613, 612, 600), (600, 612, 611, 599), (599, 611, 610, 598), (598, 610, 609, 597), (597, 609, 608, 596), (596, 608, 607, 595), (595, 607, 606, 594), (594, 606, 605, 593), (593, 605, 604, 592), (592, 604, 603, 591), (591, 603, 602, 590), (614, 616, 617, 615), (616, 618, 619, 617), (618, 620, 621, 619), (620, 622, 623, 621), (622, 624, 625, 623), (624, 626, 627, 625), (626, 628, 629, 627), (628, 630, 631, 629), (630, 632, 633, 631), (632, 634, 635, 633), (636, 614, 615, 637), (634, 636, 637, 635), (615, 638, 649, 637), (637, 649, 648, 635), (635, 648, 647, 633), (633, 647, 646, 631), (631, 646, 645, 629), (629, 645, 644, 627), (627, 644, 643, 625), (625, 643, 642, 623), (623, 642, 641, 621), (621, 641, 640, 619), (619, 640, 639, 617), (617, 639, 638, 615), (638, 650, 661, 649), (649, 661, 660, 648), (648, 660, 659, 647), (647, 659, 658, 646), (646, 658, 657, 645), (645, 657, 656, 644), (644, 656, 655, 643), (643, 655, 654, 642), (642, 654, 653, 641), (641, 653, 652, 640), (640, 652, 651, 639), (639, 651, 650, 638), (650, 662, 673, 661), (661, 673, 672, 660), (660, 672, 671, 659), (659, 671, 670, 658), (658, 670, 669, 657), (657, 669, 668, 656), (656, 668, 667, 655), (655, 667, 666, 654), (654, 666, 665, 653), (653, 665, 664, 652), (652, 664, 663, 651), (651, 663, 662, 650), (698, 693, 692, 699), (699, 692, 691, 700), (700, 691, 690, 701), (701, 690, 681, 702), (703, 704, 688, 689), (704, 705, 687, 688), (705, 706, 686, 687), (706, 707, 680, 686), (702, 681, 680, 707), (694, 695, 697, 696), (690, 695, 681), (691, 695, 690), (692, 695, 691), (681, 695, 694, 680), (693, 697, 695, 692), (689, 688, 694, 696), (688, 687, 694), (687, 686, 694), (686, 680, 694), (685, 698, 699, 684), (684, 699, 700, 683), (683, 700, 701, 682), (682, 701, 702, 674), (679, 678, 704, 703), (678, 677, 705, 704), (677, 676, 706, 705), (676, 675, 707, 706), (674, 702, 707, 675), (716, 714, 715, 717), (708, 709, 715, 714), (713, 717, 715, 712), (712, 715, 711), (711, 715, 710), (710, 715, 709), (418, 412, 708, 714), (422, 418, 714, 716), (416, 417, 713, 712), (415, 416, 712, 711), (414, 415, 711, 710), (413, 414, 710, 709), (412, 413, 709, 708), (401, 49, 48, 400)])
me_cylinder.polygons.foreach_set('use_smooth', [True] * 646)
me_cylinder.materials.append(mat_chair_mat)
me_cylinder.use_remesh_preserve_volume = False
me_cylinder.use_remesh_preserve_attributes = False
me_cylinder.use_mirror_vertex_groups = False
me_cylinder.update()

# ---- objects
ob_cylinder = bpy.data.objects.new('Cylinder', me_cylinder)
ob_lamp = bpy.data.objects.new('Lamp', light_lamp)
ob_camera = bpy.data.objects.new('Camera', cam_camera)

# ---- transforms, parenting, visibility, modifiers, constraints
ob_cylinder.location = (0.0, 0.0, 0.0)
ob_cylinder.lineart.crease_threshold = 0.0
ob_lamp.location = (4.076, 1.005, 5.904)
ob_lamp.rotation_euler = (0.6503, 0.05522, 1.866)
ob_lamp.lock_rotations_4d = False
ob_lamp.empty_display_type = 'ARROWS'
ob_lamp.color = (0.0, 0.0, 0.0, 0.0)
ob_lamp.lineart.crease_threshold = 0.0
ob_camera.location = (7.481, -6.508, 5.344)
ob_camera.rotation_euler = (1.109, 0.01082, 0.8149)
ob_camera.lock_rotations_4d = False
ob_camera.empty_display_type = 'ARROWS'
ob_camera.color = (0.0, 0.0, 0.0, 0.0)
ob_camera.display_type = 'WIRE'
ob_camera.lineart.crease_threshold = 0.0

# ---- collection membership
col_collection_1.objects.link(ob_cylinder)
col_collection_1.objects.link(ob_lamp)
col_collection_1.objects.link(ob_camera)

# ---- scene / render settings (as saved in the file)
scene.camera = ob_camera
scene.frame_start = 1; scene.frame_end = 250; scene.frame_set(1)
scene.render.engine = 'BLENDER_EEVEE_NEXT'
scene.render.resolution_percentage = 50
scene.render.dither_intensity = 0.0
scene.cycles.use_denoising = False
scene.cycles.samples = 10
scene.cycles.sampling_pattern = 'TABULATED_SOBOL'
scene.cycles.light_sampling_threshold = 0.0
scene.cycles.use_adaptive_sampling = False
scene.cycles.use_light_tree = False
scene.cycles.blur_glossy = 0.0
scene.cycles.pixel_filter_type = 'GAUSSIAN'
scene.cycles.sample_clamp_indirect = 0.0
scene.view_settings.view_transform = 'Standard'
bpy.context.view_layer.update()
